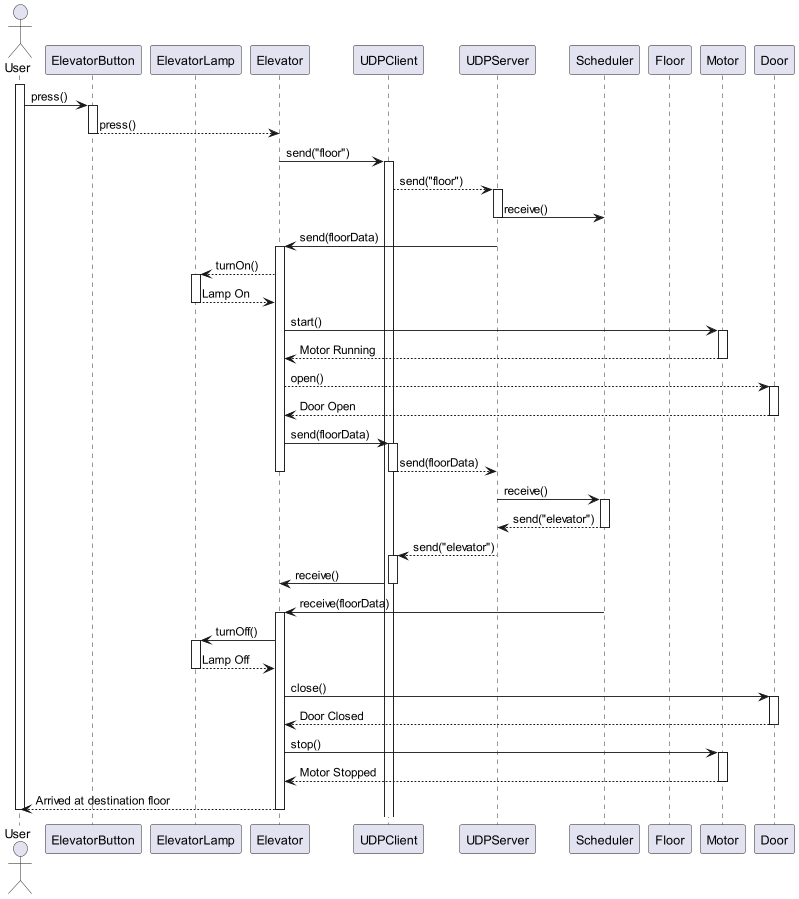

The diagram above was rendered by PlantUML. Its source (embedded in the PNG):
@startuml

actor User
participant ElevatorButton
participant ElevatorLamp
participant Elevator
participant UDPClient
participant UDPServer
participant Scheduler
participant Floor

activate User
User -> ElevatorButton: press()
activate ElevatorButton
ElevatorButton --> Elevator: press()
deactivate ElevatorButton
Elevator -> UDPClient: send("floor")
activate UDPClient
UDPClient --> UDPServer: send("floor")
activate UDPServer
UDPServer -> Scheduler: receive()
deactivate UDPServer
UDPServer -> Elevator: send(floorData)
activate Elevator
Elevator --> ElevatorLamp: turnOn()
activate ElevatorLamp
ElevatorLamp --> Elevator: Lamp On
deactivate ElevatorLamp
Elevator -> Motor: start()
activate Motor
Motor --> Elevator: Motor Running
deactivate Motor
Elevator --> Door: open()
activate Door
Door --> Elevator: Door Open
deactivate Door
Elevator -> UDPClient: send(floorData)
activate UDPClient
UDPClient --> UDPServer: send(floorData)
deactivate UDPClient
deactivate Elevator
UDPServer -> Scheduler: receive()
activate Scheduler
Scheduler --> UDPServer: send("elevator")
deactivate Scheduler
UDPServer --> UDPClient: send("elevator")
activate UDPClient
UDPClient -> Elevator: receive()
deactivate UDPClient
Scheduler -> Elevator: receive(floorData)
activate Elevator
Elevator -> ElevatorLamp: turnOff()
activate ElevatorLamp
ElevatorLamp --> Elevator: Lamp Off
deactivate ElevatorLamp
Elevator -> Door: close()
activate Door
Door --> Elevator: Door Closed
deactivate Door
Elevator -> Motor: stop()
activate Motor
Motor --> Elevator: Motor Stopped
deactivate Motor
Elevator --> User: Arrived at destination floor
deactivate Elevator
deactivate User

@enduml